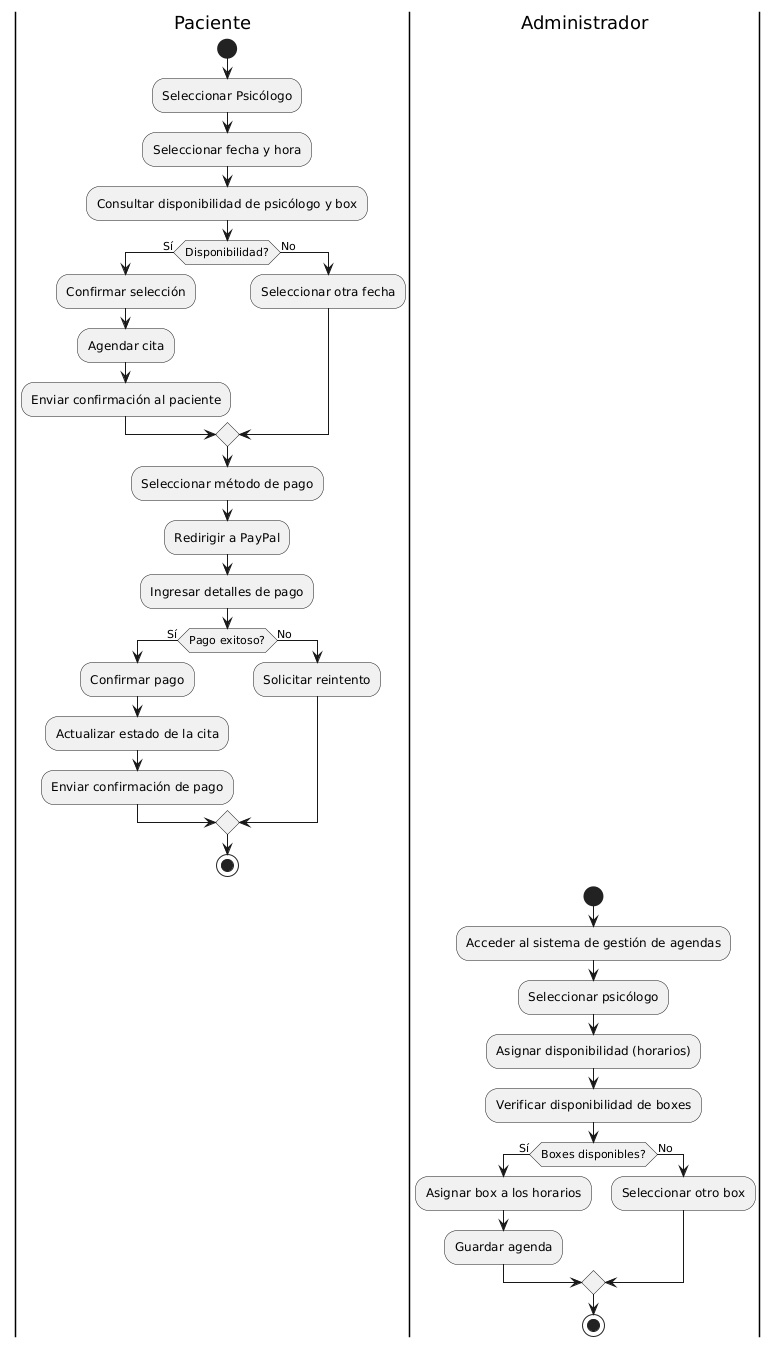

The diagram above was rendered by PlantUML. Its source (embedded in the PNG):
@startuml
|Paciente|
start
:Seleccionar Psicólogo;
:Seleccionar fecha y hora;
:Consultar disponibilidad de psicólogo y box;
if (Disponibilidad?) then (Sí)
  :Confirmar selección;
  :Agendar cita;
  :Enviar confirmación al paciente;
else (No)
  :Seleccionar otra fecha;
endif

:Seleccionar método de pago;
:Redirigir a PayPal;
:Ingresar detalles de pago;
if (Pago exitoso?) then (Sí)
  :Confirmar pago;
  :Actualizar estado de la cita;
  :Enviar confirmación de pago;
else (No)
  :Solicitar reintento;
endif
stop

|Administrador|
start
:Acceder al sistema de gestión de agendas;
:Seleccionar psicólogo;
:Asignar disponibilidad (horarios);
:Verificar disponibilidad de boxes;
if (Boxes disponibles?) then (Sí)
  :Asignar box a los horarios;
  :Guardar agenda;
else (No)
  :Seleccionar otro box;
endif
stop
@enduml